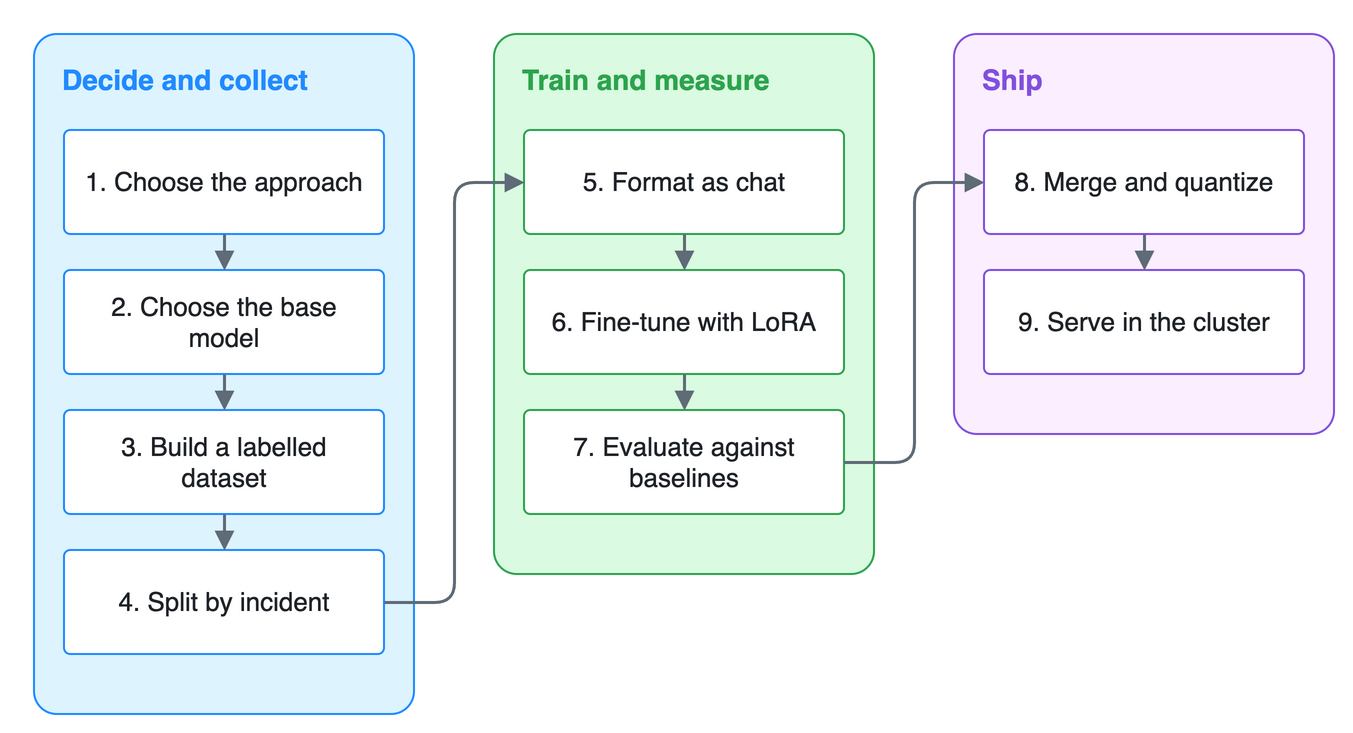

The diagram above was exported from draw.io. Its source (the exported page's mxGraphModel, read from the mxfile embedded in the PNG):
<mxGraphModel background="#FFFFFF">
  <root>
    <mxCell id="0" />
    <mxCell id="1" parent="0" />
    <mxCell id="c2" value="" style="rounded=1;arcSize=6;whiteSpace=wrap;html=1;fillColor=#DDF4FF;strokeColor=#218BFF;fontColor=#1F2328;fontSize=14;fontStyle=0;align=center;verticalAlign=middle;spacingLeft=8;spacingRight=8;fontFamily=Helvetica;" vertex="1" parent="1">
      <mxGeometry x="0" y="0" width="190" height="340" as="geometry" />
    </mxCell>
    <mxCell id="c3" value="Decide and collect" style="text;html=1;whiteSpace=wrap;fontColor=#218BFF;fontSize=14;fontStyle=1;align=left;verticalAlign=middle;fontFamily=Helvetica;" vertex="1" parent="1">
      <mxGeometry x="12" y="8" width="166" height="30" as="geometry" />
    </mxCell>
    <mxCell id="c4" value="1. Choose the approach" style="rounded=1;arcSize=6;whiteSpace=wrap;html=1;fillColor=#FFFFFF;strokeColor=#218BFF;fontColor=#1F2328;fontSize=13;fontStyle=0;align=center;verticalAlign=middle;spacingLeft=8;spacingRight=8;fontFamily=Helvetica;" vertex="1" parent="1">
      <mxGeometry x="15" y="48" width="160" height="52" as="geometry" />
    </mxCell>
    <mxCell id="c5" value="2. Choose the base model" style="rounded=1;arcSize=6;whiteSpace=wrap;html=1;fillColor=#FFFFFF;strokeColor=#218BFF;fontColor=#1F2328;fontSize=13;fontStyle=0;align=center;verticalAlign=middle;spacingLeft=8;spacingRight=8;fontFamily=Helvetica;" vertex="1" parent="1">
      <mxGeometry x="15" y="118" width="160" height="52" as="geometry" />
    </mxCell>
    <mxCell id="c6" value="" style="edgeStyle=orthogonalEdgeStyle;rounded=1;html=1;endArrow=block;endFill=1;strokeColor=#5F6B76;strokeWidth=1.5;fontColor=#5F6B76;fontSize=12;fontFamily=Helvetica;labelBackgroundColor=#FFFFFF;exitX=0.5;exitY=1;exitDx=0;exitDy=0;entryX=0.5;entryY=0;entryDx=0;entryDy=0;" edge="1" parent="1" source="c4" target="c5">
      <mxGeometry relative="1" as="geometry" />
    </mxCell>
    <mxCell id="c7" value="3. Build a labelled dataset" style="rounded=1;arcSize=6;whiteSpace=wrap;html=1;fillColor=#FFFFFF;strokeColor=#218BFF;fontColor=#1F2328;fontSize=13;fontStyle=0;align=center;verticalAlign=middle;spacingLeft=8;spacingRight=8;fontFamily=Helvetica;" vertex="1" parent="1">
      <mxGeometry x="15" y="188" width="160" height="52" as="geometry" />
    </mxCell>
    <mxCell id="c8" value="" style="edgeStyle=orthogonalEdgeStyle;rounded=1;html=1;endArrow=block;endFill=1;strokeColor=#5F6B76;strokeWidth=1.5;fontColor=#5F6B76;fontSize=12;fontFamily=Helvetica;labelBackgroundColor=#FFFFFF;exitX=0.5;exitY=1;exitDx=0;exitDy=0;entryX=0.5;entryY=0;entryDx=0;entryDy=0;" edge="1" parent="1" source="c5" target="c7">
      <mxGeometry relative="1" as="geometry" />
    </mxCell>
    <mxCell id="c9" value="4. Split by incident" style="rounded=1;arcSize=6;whiteSpace=wrap;html=1;fillColor=#FFFFFF;strokeColor=#218BFF;fontColor=#1F2328;fontSize=13;fontStyle=0;align=center;verticalAlign=middle;spacingLeft=8;spacingRight=8;fontFamily=Helvetica;" vertex="1" parent="1">
      <mxGeometry x="15" y="258" width="160" height="52" as="geometry" />
    </mxCell>
    <mxCell id="c10" value="" style="edgeStyle=orthogonalEdgeStyle;rounded=1;html=1;endArrow=block;endFill=1;strokeColor=#5F6B76;strokeWidth=1.5;fontColor=#5F6B76;fontSize=12;fontFamily=Helvetica;labelBackgroundColor=#FFFFFF;exitX=0.5;exitY=1;exitDx=0;exitDy=0;entryX=0.5;entryY=0;entryDx=0;entryDy=0;" edge="1" parent="1" source="c7" target="c9">
      <mxGeometry relative="1" as="geometry" />
    </mxCell>
    <mxCell id="c11" value="" style="rounded=1;arcSize=6;whiteSpace=wrap;html=1;fillColor=#DAFBE1;strokeColor=#2DA44E;fontColor=#1F2328;fontSize=14;fontStyle=0;align=center;verticalAlign=middle;spacingLeft=8;spacingRight=8;fontFamily=Helvetica;" vertex="1" parent="1">
      <mxGeometry x="230" y="0" width="190" height="270" as="geometry" />
    </mxCell>
    <mxCell id="c12" value="Train and measure" style="text;html=1;whiteSpace=wrap;fontColor=#2DA44E;fontSize=14;fontStyle=1;align=left;verticalAlign=middle;fontFamily=Helvetica;" vertex="1" parent="1">
      <mxGeometry x="242" y="8" width="166" height="30" as="geometry" />
    </mxCell>
    <mxCell id="c13" value="5. Format as chat" style="rounded=1;arcSize=6;whiteSpace=wrap;html=1;fillColor=#FFFFFF;strokeColor=#2DA44E;fontColor=#1F2328;fontSize=13;fontStyle=0;align=center;verticalAlign=middle;spacingLeft=8;spacingRight=8;fontFamily=Helvetica;" vertex="1" parent="1">
      <mxGeometry x="245" y="48" width="160" height="52" as="geometry" />
    </mxCell>
    <mxCell id="c14" value="" style="edgeStyle=orthogonalEdgeStyle;rounded=1;html=1;endArrow=block;endFill=1;strokeColor=#5F6B76;strokeWidth=1.5;fontColor=#5F6B76;fontSize=12;fontFamily=Helvetica;labelBackgroundColor=#FFFFFF;exitX=1;exitY=0.5;exitDx=0;exitDy=0;entryX=0;entryY=0.5;entryDx=0;entryDy=0;" edge="1" parent="1" source="c9" target="c13">
      <mxGeometry relative="1" as="geometry" />
    </mxCell>
    <mxCell id="c15" value="6. Fine-tune with LoRA" style="rounded=1;arcSize=6;whiteSpace=wrap;html=1;fillColor=#FFFFFF;strokeColor=#2DA44E;fontColor=#1F2328;fontSize=13;fontStyle=0;align=center;verticalAlign=middle;spacingLeft=8;spacingRight=8;fontFamily=Helvetica;" vertex="1" parent="1">
      <mxGeometry x="245" y="118" width="160" height="52" as="geometry" />
    </mxCell>
    <mxCell id="c16" value="" style="edgeStyle=orthogonalEdgeStyle;rounded=1;html=1;endArrow=block;endFill=1;strokeColor=#5F6B76;strokeWidth=1.5;fontColor=#5F6B76;fontSize=12;fontFamily=Helvetica;labelBackgroundColor=#FFFFFF;exitX=0.5;exitY=1;exitDx=0;exitDy=0;entryX=0.5;entryY=0;entryDx=0;entryDy=0;" edge="1" parent="1" source="c13" target="c15">
      <mxGeometry relative="1" as="geometry" />
    </mxCell>
    <mxCell id="c17" value="7. Evaluate against baselines" style="rounded=1;arcSize=6;whiteSpace=wrap;html=1;fillColor=#FFFFFF;strokeColor=#2DA44E;fontColor=#1F2328;fontSize=13;fontStyle=0;align=center;verticalAlign=middle;spacingLeft=8;spacingRight=8;fontFamily=Helvetica;" vertex="1" parent="1">
      <mxGeometry x="245" y="188" width="160" height="52" as="geometry" />
    </mxCell>
    <mxCell id="c18" value="" style="edgeStyle=orthogonalEdgeStyle;rounded=1;html=1;endArrow=block;endFill=1;strokeColor=#5F6B76;strokeWidth=1.5;fontColor=#5F6B76;fontSize=12;fontFamily=Helvetica;labelBackgroundColor=#FFFFFF;exitX=0.5;exitY=1;exitDx=0;exitDy=0;entryX=0.5;entryY=0;entryDx=0;entryDy=0;" edge="1" parent="1" source="c15" target="c17">
      <mxGeometry relative="1" as="geometry" />
    </mxCell>
    <mxCell id="c19" value="" style="rounded=1;arcSize=6;whiteSpace=wrap;html=1;fillColor=#FBEFFF;strokeColor=#8250DF;fontColor=#1F2328;fontSize=14;fontStyle=0;align=center;verticalAlign=middle;spacingLeft=8;spacingRight=8;fontFamily=Helvetica;" vertex="1" parent="1">
      <mxGeometry x="460" y="0" width="190" height="200" as="geometry" />
    </mxCell>
    <mxCell id="c20" value="Ship" style="text;html=1;whiteSpace=wrap;fontColor=#8250DF;fontSize=14;fontStyle=1;align=left;verticalAlign=middle;fontFamily=Helvetica;" vertex="1" parent="1">
      <mxGeometry x="472" y="8" width="166" height="30" as="geometry" />
    </mxCell>
    <mxCell id="c21" value="8. Merge and quantize" style="rounded=1;arcSize=6;whiteSpace=wrap;html=1;fillColor=#FFFFFF;strokeColor=#8250DF;fontColor=#1F2328;fontSize=13;fontStyle=0;align=center;verticalAlign=middle;spacingLeft=8;spacingRight=8;fontFamily=Helvetica;" vertex="1" parent="1">
      <mxGeometry x="475" y="48" width="160" height="52" as="geometry" />
    </mxCell>
    <mxCell id="c22" value="" style="edgeStyle=orthogonalEdgeStyle;rounded=1;html=1;endArrow=block;endFill=1;strokeColor=#5F6B76;strokeWidth=1.5;fontColor=#5F6B76;fontSize=12;fontFamily=Helvetica;labelBackgroundColor=#FFFFFF;exitX=1;exitY=0.5;exitDx=0;exitDy=0;entryX=0;entryY=0.5;entryDx=0;entryDy=0;" edge="1" parent="1" source="c17" target="c21">
      <mxGeometry relative="1" as="geometry" />
    </mxCell>
    <mxCell id="c23" value="9. Serve in the cluster" style="rounded=1;arcSize=6;whiteSpace=wrap;html=1;fillColor=#FFFFFF;strokeColor=#8250DF;fontColor=#1F2328;fontSize=13;fontStyle=0;align=center;verticalAlign=middle;spacingLeft=8;spacingRight=8;fontFamily=Helvetica;" vertex="1" parent="1">
      <mxGeometry x="475" y="118" width="160" height="52" as="geometry" />
    </mxCell>
    <mxCell id="c24" value="" style="edgeStyle=orthogonalEdgeStyle;rounded=1;html=1;endArrow=block;endFill=1;strokeColor=#5F6B76;strokeWidth=1.5;fontColor=#5F6B76;fontSize=12;fontFamily=Helvetica;labelBackgroundColor=#FFFFFF;exitX=0.5;exitY=1;exitDx=0;exitDy=0;entryX=0.5;entryY=0;entryDx=0;entryDy=0;" edge="1" parent="1" source="c21" target="c23">
      <mxGeometry relative="1" as="geometry" />
    </mxCell>
  </root>
</mxGraphModel>